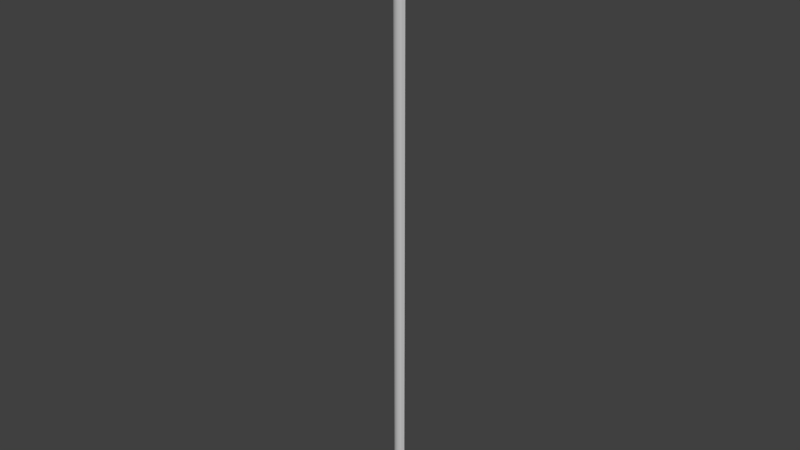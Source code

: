 # Source: OWP_6986.60.blend  (saved by Blender 2.78.0; exported with 4.5.12 LTS)
import bpy
from mathutils import Matrix  # noqa: F401  (used for matrix-valued properties, if any)

bpy.ops.wm.read_factory_settings(use_empty=True)
scene = bpy.context.scene
scene.name = 'Scene'

# ---- collections
col_collection_1 = bpy.data.collections.new('Collection 1'); scene.collection.children.link(col_collection_1)

# ---- world
world_world = bpy.data.worlds.new('World'); scene.world = world_world
world_world.color = (0.05088, 0.05088, 0.05088)
world_world.use_sun_shadow = False
world_world.sun_shadow_jitter_overblur = 0.0
world_world.cycles.sampling_method = 'MANUAL'

# ---- meshes
me_owp_6986_60_3dsolid = bpy.data.meshes.new('OWP 6986.60 3dsolid')
me_owp_6986_60_3dsolid.from_pydata([(1.875, 1e-06, 60.0), (1.875, 0.4608, 60.0), (1.39, 0.06389, 60.0), (0.4608, 1.875, 60.0), (1e-06, 1.875, 60.0), (0.06389, 1.39, 60.0), (0.2512, 0.9375, 60.0), (0.5492, 0.5492, 60.0), (0.9375, 0.2512, 60.0), (1.875, 0.4608, 1e-06), (0.4608, 1.875, 1e-06), (1.875, 1e-06, 1e-06), (1.39, 0.06389, 1e-06), (0.9375, 0.2512, 1e-06), (0.5492, 0.5492, 1e-06), (0.2512, 0.9375, 1e-06), (0.06389, 1.39, 1e-06), (1e-06, 1.875, 1e-06), (1e-06, 1.875, 60.0), (1e-06, 1.875, 60.0), (0.06389, 1.39, 60.0), (1.875, 1e-06, 60.0), (1.875, 1e-06, 60.0), (1.875, 1e-06, 1e-06), (1.875, 1e-06, 1e-06), (1.875, 0.4608, 60.0), (1.875, 0.4608, 60.0), (1.875, 0.4608, 1e-06), (1.875, 0.4608, 1e-06), (0.5492, 0.5492, 60.0), (0.9375, 0.2512, 60.0), (0.4608, 1.875, 60.0), (0.4608, 1.875, 60.0), (0.2512, 0.9375, 60.0), (0.5492, 0.5492, 1e-06), (0.2512, 0.9375, 1e-06), (0.06389, 1.39, 1e-06), (1e-06, 1.875, 1e-06), (1e-06, 1.875, 1e-06), (0.4608, 1.875, 1e-06), (0.4608, 1.875, 1e-06), (1.39, 0.06389, 60.0), (1.39, 0.06389, 1e-06), (0.9375, 0.2512, 1e-06)], [], [(22, 26, 41), (26, 3, 41), (4, 5, 3), (5, 6, 3), (6, 29, 3), (29, 8, 3), (8, 41, 3), (25, 27, 31), (27, 40, 31), (21, 11, 1), (11, 28, 1), (23, 0, 12), (30, 43, 2), (43, 30, 14), (33, 15, 7), (15, 33, 36), (19, 17, 20), (17, 36, 20), (20, 36, 33), (15, 14, 7), (7, 14, 30), (43, 12, 2), (2, 12, 0), (32, 39, 18), (39, 37, 18), (38, 10, 16), (24, 42, 9), (42, 13, 9), (13, 34, 9), (34, 35, 9), (35, 16, 9), (16, 10, 9)])
me_owp_6986_60_3dsolid.polygons.foreach_set('use_smooth', [True] * 32)
_uv = me_owp_6986_60_3dsolid.uv_layers.new(name='UVMap')
_uv.uv.foreach_set('vector', [0.9471, 0.04419, 1.0, 0.04963, 0.8987, 0.05067, 1.0, 0.04963, 1.0, 0.08296, 0.8987, 0.05067, 0.9471, 0.08839, 0.8987, 0.08192, 1.0, 0.08296, 0.8987, 0.08192, 0.8682, 0.07438, 1.0, 0.08296, 0.8682, 0.07438, 0.8579, 0.06629, 1.0, 0.08296, 0.8579, 0.06629, 0.8682, 0.0582, 1.0, 0.08296, 0.8682, 0.0582, 0.8987, 0.05067, 1.0, 0.08296, 0.4271, 1.0, 0.4271, 9.643e-10, 0.752, 1.0, 0.4271, 9.643e-10, 0.752, 0.0, 0.752, 1.0, 0.752, 1.0, 0.752, 7.205e-10, 0.8049, 1.0, 0.752, 7.205e-10, 0.8049, 0.0, 0.8049, 1.0, 0.4271, 0.0, 0.4271, 1.0, 0.3582, 1.527e-09, 0.2814, 1.0, 0.2814, 2.618e-09, 0.3582, 1.0, 0.2814, 2.618e-09, 0.2814, 1.0, 0.2019, 2.738e-09, 0.1251, 1.0, 0.1251, 3.333e-09, 0.2019, 1.0, 0.1251, 3.333e-09, 0.1251, 1.0, 0.05623, 3.866e-09, 1.084e-06, 1.0, 0.0, 4.798e-09, 0.05623, 1.0, 0.0, 4.798e-09, 0.05623, 3.866e-09, 0.05623, 1.0, 0.05623, 1.0, 0.05623, 3.866e-09, 0.1251, 1.0, 0.1251, 3.333e-09, 0.2019, 2.738e-09, 0.2019, 1.0, 0.2019, 1.0, 0.2019, 2.738e-09, 0.2814, 1.0, 0.2814, 2.618e-09, 0.3582, 1.527e-09, 0.3582, 1.0, 0.3582, 1.0, 0.3582, 1.527e-09, 0.4271, 1.0, 0.8049, 1.0, 0.8049, 4.1e-10, 0.8579, 1.0, 0.8049, 4.1e-10, 0.8578, 0.0, 0.8579, 1.0, 0.9471, 0.0, 1.0, 0.005431, 0.8987, 0.006472, 0.9471, 0.04419, 0.8987, 0.03772, 1.0, 0.03876, 0.8987, 0.03772, 0.8682, 0.03019, 1.0, 0.03876, 0.8682, 0.03019, 0.8579, 0.0221, 1.0, 0.03876, 0.8579, 0.0221, 0.8682, 0.01401, 1.0, 0.03876, 0.8682, 0.01401, 0.8987, 0.006472, 1.0, 0.03876, 0.8987, 0.006472, 1.0, 0.005431, 1.0, 0.03876])
me_owp_6986_60_3dsolid.materials.append(None)
me_owp_6986_60_3dsolid.use_remesh_preserve_volume = False
me_owp_6986_60_3dsolid.use_remesh_preserve_attributes = False
me_owp_6986_60_3dsolid.use_mirror_vertex_groups = False
me_owp_6986_60_3dsolid.update()

# ---- objects
ob_owp_6986_60 = bpy.data.objects.new('OWP 6986.60', me_owp_6986_60_3dsolid)

# ---- transforms, parenting, visibility, modifiers, constraints
ob_owp_6986_60.location = (0.0, 0.0, 0.0)
ob_owp_6986_60.scale = (0.0254, 0.0254, 0.0254)
ob_owp_6986_60.display_type = 'WIRE'
ob_owp_6986_60.lineart.crease_threshold = 0.0

# ---- collection membership
col_collection_1.objects.link(ob_owp_6986_60)

# ---- scene / render settings (as saved in the file)
scene.frame_start = 1; scene.frame_end = 250; scene.frame_set(1)
scene.render.engine = 'CYCLES'
scene.render.resolution_percentage = 50
scene.render.dither_intensity = 0.0
scene.cycles.use_denoising = False
scene.cycles.samples = 128
scene.cycles.sampling_pattern = 'TABULATED_SOBOL'
scene.cycles.light_sampling_threshold = 0.0
scene.cycles.use_adaptive_sampling = False
scene.cycles.use_light_tree = False
scene.cycles.caustics_reflective = False
scene.cycles.caustics_refractive = False
scene.cycles.blur_glossy = 0.0
scene.cycles.max_bounces = 6
scene.cycles.sample_clamp_direct = 1.0
scene.cycles.sample_clamp_indirect = 1.0
scene.view_settings.view_transform = 'Standard'
bpy.context.view_layer.update()

# ---- added for rendering (the .blend has no active camera and no usable light): camera, sun
cam_auto = bpy.data.cameras.new('AutoCamera')
cam_auto.lens = 50.0
cam_auto.sensor_width = 36.0
cam_auto.clip_end = 1000.0
ob_auto_camera = bpy.data.objects.new('AutoCamera', cam_auto)
scene.collection.objects.link(ob_auto_camera)
ob_auto_camera.location = (1.43523, -1.66989, 1.89113)
ob_auto_camera.rotation_euler = (1.09748, -7.21219e-08, 0.694738)
scene.camera = ob_auto_camera
light_auto_sun = bpy.data.lights.new('AutoSun', 'SUN')
light_auto_sun.energy = 3.0
light_auto_sun.angle = 0.0523599
ob_auto_sun = bpy.data.objects.new('AutoSun', light_auto_sun)
scene.collection.objects.link(ob_auto_sun)
ob_auto_sun.rotation_euler = (0.872665, 0.174533, 0.523599)
bpy.context.view_layer.update()
